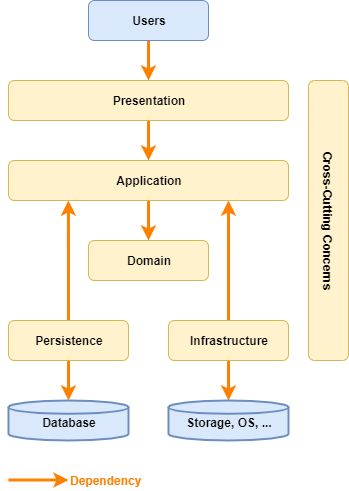

The diagram above was exported from draw.io. Its source (the exported page's mxGraphModel, read from the mxfile embedded in the PNG):
<mxGraphModel dx="868" dy="411" grid="1" gridSize="10" guides="1" tooltips="1" connect="1" arrows="1" fold="1" page="1" pageScale="1" pageWidth="850" pageHeight="1100" math="0" shadow="0">
  <root>
    <mxCell id="0" />
    <mxCell id="1" parent="0" />
    <mxCell id="hoIVqcJ50_7qzDen5r93-6" value="" style="edgeStyle=orthogonalEdgeStyle;rounded=0;orthogonalLoop=1;jettySize=auto;html=1;strokeWidth=3;strokeColor=#FF8000;" parent="1" source="hoIVqcJ50_7qzDen5r93-1" target="hoIVqcJ50_7qzDen5r93-2" edge="1">
      <mxGeometry relative="1" as="geometry" />
    </mxCell>
    <mxCell id="hoIVqcJ50_7qzDen5r93-1" value="Users" style="rounded=1;whiteSpace=wrap;html=1;fontStyle=1;fillColor=#dae8fc;strokeColor=#6c8ebf;" parent="1" vertex="1">
      <mxGeometry x="320" y="80" width="120" height="40" as="geometry" />
    </mxCell>
    <mxCell id="hoIVqcJ50_7qzDen5r93-7" value="" style="rounded=0;orthogonalLoop=1;jettySize=auto;html=1;strokeWidth=3;strokeColor=#FF8000;" parent="1" source="hoIVqcJ50_7qzDen5r93-2" target="hoIVqcJ50_7qzDen5r93-3" edge="1">
      <mxGeometry relative="1" as="geometry" />
    </mxCell>
    <mxCell id="hoIVqcJ50_7qzDen5r93-2" value="Presentation" style="rounded=1;whiteSpace=wrap;html=1;fontStyle=1;fillColor=#fff2cc;strokeColor=#d6b656;" parent="1" vertex="1">
      <mxGeometry x="240" y="160" width="280" height="40" as="geometry" />
    </mxCell>
    <mxCell id="hoIVqcJ50_7qzDen5r93-8" value="" style="edgeStyle=orthogonalEdgeStyle;rounded=0;orthogonalLoop=1;jettySize=auto;html=1;strokeWidth=3;strokeColor=#FF8000;" parent="1" source="hoIVqcJ50_7qzDen5r93-3" target="hoIVqcJ50_7qzDen5r93-4" edge="1">
      <mxGeometry relative="1" as="geometry" />
    </mxCell>
    <mxCell id="hoIVqcJ50_7qzDen5r93-3" value="Application" style="rounded=1;whiteSpace=wrap;html=1;fontStyle=1;fillColor=#fff2cc;strokeColor=#d6b656;" parent="1" vertex="1">
      <mxGeometry x="240" y="240" width="280" height="40" as="geometry" />
    </mxCell>
    <mxCell id="hoIVqcJ50_7qzDen5r93-4" value="Domain" style="rounded=1;whiteSpace=wrap;html=1;fontStyle=1;fillColor=#fff2cc;strokeColor=#d6b656;" parent="1" vertex="1">
      <mxGeometry x="320" y="320" width="120" height="40" as="geometry" />
    </mxCell>
    <mxCell id="hoIVqcJ50_7qzDen5r93-5" value="Database" style="strokeWidth=2;html=1;shape=mxgraph.flowchart.database;whiteSpace=wrap;fontStyle=1;spacingTop=3;fillColor=#dae8fc;strokeColor=#6c8ebf;" parent="1" vertex="1">
      <mxGeometry x="240" y="480" width="120" height="40" as="geometry" />
    </mxCell>
    <mxCell id="hoIVqcJ50_7qzDen5r93-10" value="Dependency" style="text;html=1;strokeColor=none;fillColor=none;align=left;verticalAlign=middle;whiteSpace=wrap;rounded=0;fontColor=#FF8000;fontStyle=1" parent="1" vertex="1">
      <mxGeometry x="300" y="550" width="40" height="20" as="geometry" />
    </mxCell>
    <mxCell id="hoIVqcJ50_7qzDen5r93-12" value="" style="edgeStyle=orthogonalEdgeStyle;rounded=0;orthogonalLoop=1;jettySize=auto;html=1;strokeWidth=3;strokeColor=#FF8000;" parent="1" edge="1">
      <mxGeometry relative="1" as="geometry">
        <mxPoint x="240" y="559.5" as="sourcePoint" />
        <mxPoint x="300" y="559.5" as="targetPoint" />
      </mxGeometry>
    </mxCell>
    <mxCell id="hoIVqcJ50_7qzDen5r93-16" value="" style="edgeStyle=none;rounded=0;orthogonalLoop=1;jettySize=auto;html=1;strokeColor=#FF8000;strokeWidth=3;fontColor=#FF8000;" parent="1" source="hoIVqcJ50_7qzDen5r93-13" target="hoIVqcJ50_7qzDen5r93-5" edge="1">
      <mxGeometry relative="1" as="geometry" />
    </mxCell>
    <mxCell id="hoIVqcJ50_7qzDen5r93-20" style="edgeStyle=none;rounded=0;orthogonalLoop=1;jettySize=auto;html=1;entryX=0.214;entryY=1;entryDx=0;entryDy=0;entryPerimeter=0;strokeColor=#FF8000;strokeWidth=3;fontColor=#FF8000;" parent="1" source="hoIVqcJ50_7qzDen5r93-13" target="hoIVqcJ50_7qzDen5r93-3" edge="1">
      <mxGeometry relative="1" as="geometry" />
    </mxCell>
    <mxCell id="hoIVqcJ50_7qzDen5r93-13" value="Persistence" style="rounded=1;whiteSpace=wrap;html=1;fontStyle=1;fillColor=#fff2cc;strokeColor=#d6b656;" parent="1" vertex="1">
      <mxGeometry x="240" y="400" width="120" height="40" as="geometry" />
    </mxCell>
    <mxCell id="hoIVqcJ50_7qzDen5r93-17" value="" style="edgeStyle=none;rounded=0;orthogonalLoop=1;jettySize=auto;html=1;strokeColor=#FF8000;strokeWidth=3;fontColor=#FF8000;" parent="1" source="hoIVqcJ50_7qzDen5r93-14" target="hoIVqcJ50_7qzDen5r93-15" edge="1">
      <mxGeometry relative="1" as="geometry" />
    </mxCell>
    <mxCell id="hoIVqcJ50_7qzDen5r93-21" style="edgeStyle=none;rounded=0;orthogonalLoop=1;jettySize=auto;html=1;strokeColor=#FF8000;strokeWidth=3;fontColor=#FF8000;" parent="1" source="hoIVqcJ50_7qzDen5r93-14" edge="1">
      <mxGeometry relative="1" as="geometry">
        <mxPoint x="460" y="280" as="targetPoint" />
      </mxGeometry>
    </mxCell>
    <mxCell id="hoIVqcJ50_7qzDen5r93-14" value="Infrastructure" style="rounded=1;whiteSpace=wrap;html=1;fontStyle=1;fillColor=#fff2cc;strokeColor=#d6b656;" parent="1" vertex="1">
      <mxGeometry x="400" y="400" width="120" height="40" as="geometry" />
    </mxCell>
    <mxCell id="hoIVqcJ50_7qzDen5r93-15" value="Storage, OS, ..." style="strokeWidth=2;html=1;shape=mxgraph.flowchart.database;whiteSpace=wrap;fontStyle=1;spacingTop=3;fillColor=#dae8fc;strokeColor=#6c8ebf;" parent="1" vertex="1">
      <mxGeometry x="400" y="480" width="120" height="40" as="geometry" />
    </mxCell>
    <mxCell id="hoIVqcJ50_7qzDen5r93-22" value="Cross-Cutting Concerns" style="rounded=1;whiteSpace=wrap;html=1;fontStyle=1;fillColor=#fff2cc;strokeColor=#d6b656;rotation=90;" parent="1" vertex="1">
      <mxGeometry x="420" y="280" width="280" height="40" as="geometry" />
    </mxCell>
  </root>
</mxGraphModel>